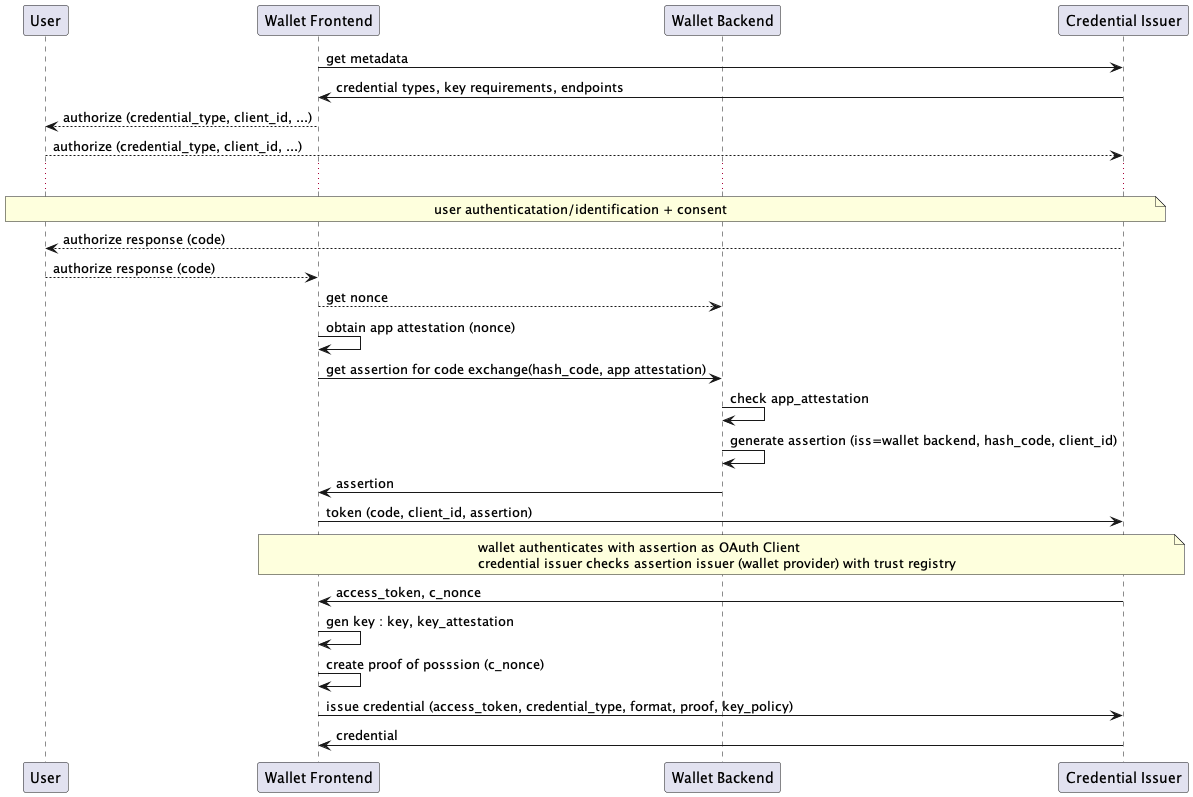

The diagram above was rendered by PlantUML. Its source (embedded in the PNG):
@startuml
participant User as u
participant "Wallet Frontend" as w
participant "Wallet Backend" as b
participant "Credential Issuer" as i

w -> i: get metadata
i -> w: credential types, key requirements, endpoints
w --> u : authorize (credential_type, client_id, ...)
u --> i: authorize (credential_type, client_id, ...)
... 
note over u, i: user authenticatation/identification + consent
i --> u : authorize response (code)
u --> w: authorize response (code)
w --> b: get nonce
w -> w : obtain app attestation (nonce)
w -> b : get assertion for code exchange(hash_code, app attestation)
b -> b : check app_attestation
b -> b : generate assertion (iss=wallet backend, hash_code, client_id)
b -> w : assertion
w -> i : token (code, client_id, assertion)
note over w, i: wallet authenticates with assertion as OAuth Client\ncredential issuer checks assertion issuer (wallet provider) with trust registry
i -> w : access_token, c_nonce
w -> w : gen key : key, key_attestation
w -> w : create proof of posssion (c_nonce)
w -> i : issue credential (access_token, credential_type, format, proof, key_policy)
i -> w : credential
@enduml